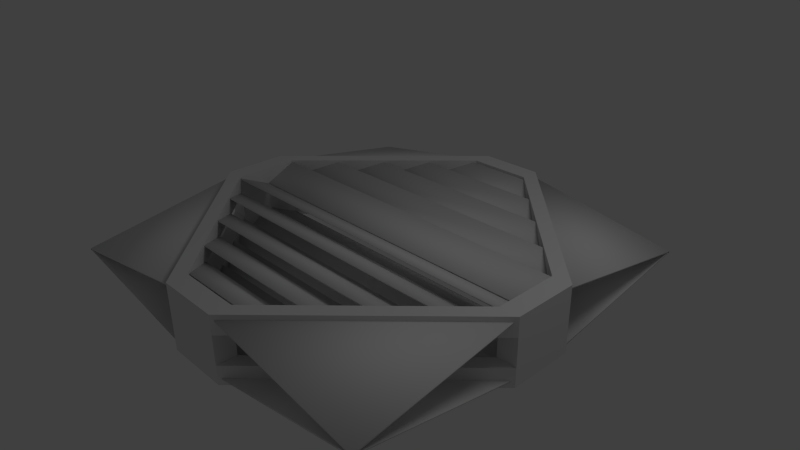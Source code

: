 # Source: pvcell.blend  (saved by Blender 2.58.0; exported with 4.5.12 LTS)
import bpy
from mathutils import Matrix  # noqa: F401  (used for matrix-valued properties, if any)

bpy.ops.wm.read_factory_settings(use_empty=True)
scene = bpy.context.scene
scene.name = 'Scene'

# ---- collections
col_collection_1 = bpy.data.collections.new('Collection 1'); scene.collection.children.link(col_collection_1)

# ---- world
world_world = bpy.data.worlds.new('World'); scene.world = world_world
world_world.color = (0.05088, 0.05088, 0.05088)
world_world.use_sun_shadow = False
world_world.sun_shadow_jitter_overblur = 0.0
world_world.cycles.sampling_method = 'MANUAL'
world_world.cycles.sample_map_resolution = 256

# ---- cameras
cam_camera = bpy.data.cameras.new('Camera')
cam_camera.clip_end = 100.0
cam_camera.lens = 35.0
cam_camera.ortho_scale = 7.314
cam_camera.dof.focus_distance = 0.0
cam_camera.dof.aperture_fstop = 128.0

# ---- lights
light_lamp = bpy.data.lights.new('Lamp', 'POINT')
light_lamp.transmission_factor = 0.0
light_lamp.cutoff_distance = 30.0
light_lamp.energy = 100.0
light_lamp.shadow_buffer_clip_start = 1.001
light_lamp.shadow_soft_size = 1.0
light_lamp.shadow_maximum_resolution = 0.006
light_lamp.use_absolute_resolution = True
light_lamp.cycles.use_multiple_importance_sampling = False

# ---- meshes
me_panel = bpy.data.meshes.new('panel')
me_panel.from_pydata([(-2.964, -0.4352, -0.02558), (-0.3734, -3.026, -0.02558), (-2.964, -3.026, -0.4651), (-2.964, -0.4352, -0.9091), (-0.3734, -3.026, -0.9091), (-2.964, -3.026, -0.4695), (-2.964, -0.4352, -0.9291), (-0.3734, -3.026, -0.9291), (-2.964, -3.026, -0.4895), (-2.964, -0.4352, -0.04558), (-0.3734, -3.026, -0.04558), (-2.964, -3.026, -0.4851), (0.3648, -3.035, -0.02558), (2.956, -0.4437, -0.02558), (2.956, -3.035, -0.4651), (0.3648, -3.035, -0.9091), (2.956, -0.4437, -0.9091), (2.956, -3.035, -0.4695), (0.3648, -3.035, -0.9291), (2.956, -0.4437, -0.9291), (2.956, -3.035, -0.4895), (0.3648, -3.035, -0.04558), (2.956, -0.4437, -0.04558), (2.956, -3.035, -0.4851), (2.964, 0.2945, -0.02558), (0.3734, 2.885, -0.02558), (2.964, 2.885, -0.4651), (2.964, 0.2945, -0.9091), (0.3734, 2.885, -0.9091), (2.964, 2.885, -0.4695), (2.964, 0.2945, -0.9291), (0.3734, 2.885, -0.9291), (2.964, 2.885, -0.4895), (2.964, 0.2945, -0.04558), (0.3734, 2.885, -0.04558), (2.964, 2.885, -0.4851), (-0.3648, 2.894, -0.02558), (-2.956, 0.3031, -0.02558), (-2.956, 2.894, -0.4651), (-0.3648, 2.894, -0.9091), (-2.956, 0.3031, -0.9091), (-2.956, 2.894, -0.4695), (-0.3648, 2.894, -0.9291), (-2.956, 0.3031, -0.9291), (-2.956, 2.894, -0.4895), (-0.3648, 2.894, -0.04558), (-2.956, 0.3031, -0.04558), (-2.956, 2.894, -0.4851), (2.821, 0.454, 0.0), (2.822, -0.046, -0.2319), (-2.954, -0.046, -0.2319), (-2.953, 0.454, 0.0), (2.284, 0.991, 0.0), (2.789, 0.491, -0.2319), (-2.775, 0.491, -0.2319), (-2.269, 0.991, 0.0), (1.807, 1.534, 0.0), (2.283, 1.034, -0.2319), (-2.268, 1.034, -0.2319), (-1.792, 1.534, 0.0), (1.257, 2.071, 0.0), (1.792, 1.571, -0.2319), (-1.792, 1.571, -0.2319), (-1.257, 2.071, 0.0), (0.748, 2.6, 0.0), (1.241, 2.1, -0.2319), (-1.241, 2.1, -0.2319), (-0.748, 2.6, 0.0), (0.7275, -2.719, 0.0), (1.22, -2.219, -0.2319), (-1.261, -2.219, -0.2319), (-0.7684, -2.719, 0.0), (1.237, -2.19, 0.0), (1.772, -1.69, -0.2319), (-1.813, -1.69, -0.2319), (-1.277, -2.19, 0.0), (1.772, -1.653, 0.0), (2.248, -1.153, -0.2319), (-2.303, -1.153, -0.2319), (-1.828, -1.653, 0.0), (2.248, -1.11, 0.0), (2.754, -0.6097, -0.2319), (-2.81, -0.6097, -0.2319), (-2.304, -1.11, 0.0), (2.932, -0.5726, 0.0), (2.934, -0.07262, -0.2319), (-2.843, -0.07262, -0.2319), (-2.841, -0.5726, 0.0), (2.934, -0.07262, -0.2519), (-2.843, -0.07262, -0.2519), (-2.841, -0.5726, -0.02), (2.932, -0.5726, -0.02), (2.754, -0.6097, -0.2519), (-2.81, -0.6097, -0.2519), (-2.304, -1.11, -0.02), (2.248, -1.11, -0.02), (2.248, -1.153, -0.2519), (-2.303, -1.153, -0.2519), (-1.828, -1.653, -0.02), (1.772, -1.653, -0.02), (1.772, -1.69, -0.2519), (-1.813, -1.69, -0.2519), (-1.277, -2.19, -0.02), (1.237, -2.19, -0.02), (1.22, -2.219, -0.2519), (-1.261, -2.219, -0.2519), (-0.7684, -2.719, -0.02), (0.7275, -2.719, -0.02), (-1.241, 2.1, -0.2519), (-0.748, 2.6, -0.02), (0.748, 2.6, -0.02), (1.241, 2.1, -0.2519), (-1.792, 1.571, -0.2519), (-1.257, 2.071, -0.02), (1.257, 2.071, -0.02), (1.792, 1.571, -0.2519), (-2.268, 1.034, -0.2519), (-1.792, 1.534, -0.02), (1.807, 1.534, -0.02), (2.283, 1.034, -0.2519), (-2.775, 0.491, -0.2519), (-2.269, 0.991, -0.02), (2.284, 0.991, -0.02), (2.789, 0.491, -0.2519), (-2.954, -0.046, -0.2519), (-2.953, 0.454, -0.02), (2.821, 0.454, -0.02), (2.822, -0.046, -0.2519), (2.821, 0.454, -0.9412), (2.822, -0.046, -0.7093), (-2.954, -0.046, -0.7093), (-2.953, 0.454, -0.9412), (2.284, 0.991, -0.9412), (2.789, 0.491, -0.7093), (-2.775, 0.491, -0.7093), (-2.269, 0.991, -0.9412), (1.807, 1.534, -0.9412), (2.283, 1.034, -0.7093), (-2.268, 1.034, -0.7093), (-1.792, 1.534, -0.9412), (1.257, 2.071, -0.9412), (1.792, 1.571, -0.7093), (-1.792, 1.571, -0.7093), (-1.257, 2.071, -0.9412), (0.748, 2.6, -0.9412), (1.241, 2.1, -0.7093), (-1.241, 2.1, -0.7093), (-0.748, 2.6, -0.9412), (0.7275, -2.719, -0.9412), (1.22, -2.219, -0.7093), (-1.261, -2.219, -0.7093), (-0.7684, -2.719, -0.9412), (1.237, -2.19, -0.9412), (1.772, -1.69, -0.7093), (-1.813, -1.69, -0.7093), (-1.277, -2.19, -0.9412), (1.772, -1.653, -0.9412), (2.248, -1.153, -0.7093), (-2.303, -1.153, -0.7093), (-1.828, -1.653, -0.9412), (2.248, -1.11, -0.9412), (2.754, -0.6097, -0.7093), (-2.81, -0.6097, -0.7093), (-2.304, -1.11, -0.9412), (2.932, -0.5726, -0.9412), (2.934, -0.07262, -0.7093), (-2.843, -0.07262, -0.7093), (-2.841, -0.5726, -0.9412), (2.934, -0.07262, -0.6893), (-2.843, -0.07262, -0.6893), (-2.841, -0.5726, -0.9212), (2.932, -0.5726, -0.9212), (2.754, -0.6097, -0.6893), (-2.81, -0.6097, -0.6893), (-2.304, -1.11, -0.9212), (2.248, -1.11, -0.9212), (2.248, -1.153, -0.6893), (-2.303, -1.153, -0.6893), (-1.828, -1.653, -0.9212), (1.772, -1.653, -0.9212), (1.772, -1.69, -0.6893), (-1.813, -1.69, -0.6893), (-1.277, -2.19, -0.9212), (1.237, -2.19, -0.9212), (1.22, -2.219, -0.6893), (-1.261, -2.219, -0.6893), (-0.7684, -2.719, -0.9212), (0.7275, -2.719, -0.9212), (-1.241, 2.1, -0.6893), (-0.748, 2.6, -0.9212), (0.748, 2.6, -0.9212), (1.241, 2.1, -0.6893), (-1.792, 1.571, -0.6893), (-1.257, 2.071, -0.9212), (1.257, 2.071, -0.9212), (1.792, 1.571, -0.6893), (-2.268, 1.034, -0.6893), (-1.792, 1.534, -0.9212), (1.807, 1.534, -0.9212), (2.283, 1.034, -0.6893), (-2.775, 0.491, -0.6893), (-2.269, 0.991, -0.9212), (2.284, 0.991, -0.9212), (2.789, 0.491, -0.6893), (-2.954, -0.046, -0.6893), (-2.953, 0.454, -0.9212), (2.821, 0.454, -0.9212), (2.822, -0.046, -0.6893)], [], [(0, 1, 2), (3, 4, 5), (4, 3, 6, 7), (5, 4, 7, 8), (3, 5, 8, 6), (1, 0, 9, 10), (2, 1, 10, 11), (0, 2, 11, 9), (6, 8, 7), (9, 11, 10), (12, 13, 14), (15, 16, 17), (16, 15, 18, 19), (17, 16, 19, 20), (15, 17, 20, 18), (13, 12, 21, 22), (14, 13, 22, 23), (12, 14, 23, 21), (18, 20, 19), (21, 23, 22), (24, 25, 26), (27, 28, 29), (28, 27, 30, 31), (29, 28, 31, 32), (27, 29, 32, 30), (25, 24, 33, 34), (26, 25, 34, 35), (24, 26, 35, 33), (30, 32, 31), (33, 35, 34), (36, 37, 38), (39, 40, 41), (40, 39, 42, 43), (41, 40, 43, 44), (39, 41, 44, 42), (37, 36, 45, 46), (38, 37, 46, 47), (36, 38, 47, 45), (42, 44, 43), (45, 47, 46), (48, 51, 50, 49), (52, 55, 54, 53), (56, 59, 58, 57), (60, 63, 62, 61), (64, 67, 66, 65), (71, 68, 69, 70), (75, 72, 73, 74), (79, 76, 77, 78), (83, 80, 81, 82), (87, 84, 85, 86), (86, 85, 88, 89), (87, 86, 89, 90), (84, 87, 90, 91), (85, 84, 91, 88), (82, 81, 92, 93), (83, 82, 93, 94), (80, 83, 94, 95), (81, 80, 95, 92), (78, 77, 96, 97), (79, 78, 97, 98), (76, 79, 98, 99), (77, 76, 99, 96), (74, 73, 100, 101), (75, 74, 101, 102), (72, 75, 102, 103), (73, 72, 103, 100), (70, 69, 104, 105), (71, 70, 105, 106), (68, 71, 106, 107), (69, 68, 107, 104), (66, 67, 109, 108), (67, 64, 110, 109), (64, 65, 111, 110), (65, 66, 108, 111), (62, 63, 113, 112), (63, 60, 114, 113), (60, 61, 115, 114), (61, 62, 112, 115), (58, 59, 117, 116), (59, 56, 118, 117), (56, 57, 119, 118), (57, 58, 116, 119), (54, 55, 121, 120), (55, 52, 122, 121), (52, 53, 123, 122), (53, 54, 120, 123), (50, 51, 125, 124), (51, 48, 126, 125), (48, 49, 127, 126), (49, 50, 124, 127), (90, 89, 88, 91), (94, 93, 92, 95), (98, 97, 96, 99), (102, 101, 100, 103), (106, 105, 104, 107), (110, 111, 108, 109), (114, 115, 112, 113), (118, 119, 116, 117), (122, 123, 120, 121), (126, 127, 124, 125), (128, 131, 130, 129), (132, 135, 134, 133), (136, 139, 138, 137), (140, 143, 142, 141), (144, 147, 146, 145), (151, 148, 149, 150), (155, 152, 153, 154), (159, 156, 157, 158), (163, 160, 161, 162), (167, 164, 165, 166), (166, 165, 168, 169), (167, 166, 169, 170), (164, 167, 170, 171), (165, 164, 171, 168), (162, 161, 172, 173), (163, 162, 173, 174), (160, 163, 174, 175), (161, 160, 175, 172), (158, 157, 176, 177), (159, 158, 177, 178), (156, 159, 178, 179), (157, 156, 179, 176), (154, 153, 180, 181), (155, 154, 181, 182), (152, 155, 182, 183), (153, 152, 183, 180), (150, 149, 184, 185), (151, 150, 185, 186), (148, 151, 186, 187), (149, 148, 187, 184), (146, 147, 189, 188), (147, 144, 190, 189), (144, 145, 191, 190), (145, 146, 188, 191), (142, 143, 193, 192), (143, 140, 194, 193), (140, 141, 195, 194), (141, 142, 192, 195), (138, 139, 197, 196), (139, 136, 198, 197), (136, 137, 199, 198), (137, 138, 196, 199), (134, 135, 201, 200), (135, 132, 202, 201), (132, 133, 203, 202), (133, 134, 200, 203), (130, 131, 205, 204), (131, 128, 206, 205), (128, 129, 207, 206), (129, 130, 204, 207), (170, 169, 168, 171), (174, 173, 172, 175), (178, 177, 176, 179), (182, 181, 180, 183), (186, 185, 184, 187), (190, 191, 188, 189), (194, 195, 192, 193), (198, 199, 196, 197), (202, 203, 200, 201), (206, 207, 204, 205)])
me_panel.polygons.foreach_set('use_smooth', [True] * 160)
me_panel.use_remesh_preserve_volume = False
me_panel.use_remesh_preserve_attributes = False
me_panel.use_mirror_vertex_groups = False
me_panel.update()
me_structure = bpy.data.meshes.new('structure')
me_structure.from_pydata([(-1.0, 5.4, -1.0), (-1.0, 6.0, -1.0), (1.0, 6.0, -1.0), (1.0, 5.4, -1.0), (-1.0, 5.4, 1.0), (-1.0, 6.0, 1.0), (1.0, 6.0, 1.0), (1.0, 5.4, 1.0), (-1.0, 6.0, -0.4285), (-1.0, 6.0, 0.0), (-1.0, 6.0, 0.4285), (-1.0, 5.4, -0.4285), (-1.0, 5.4, 0.0), (-1.0, 5.4, 0.4285), (1.0, 6.0, -0.4285), (1.0, 6.0, 0.0), (1.0, 6.0, 0.4285), (1.0, 5.4, -0.4285), (1.0, 5.4, 0.0), (1.0, 5.4, 0.4285), (-5.4, 1.0, 0.4285), (-6.0, 1.0, 0.4285), (-5.4, 1.0, 1.0), (-6.0, 1.0, 1.0), (-6.0, 1.0, -0.4285), (-5.4, 1.0, -0.4285), (-5.4, 1.0, -1.0), (-6.0, 1.0, -1.0), (5.4, 1.0, -1.0), (6.0, 1.0, -1.0), (6.0, -1.0, -1.0), (5.4, -1.0, -1.0), (5.4, 1.0, 1.0), (6.0, 1.0, 1.0), (6.0, -1.0, 1.0), (5.4, -1.0, 1.0), (6.0, 1.0, -0.4285), (6.0, 1.0, 0.0), (6.0, 1.0, 0.4285), (5.4, 1.0, -0.4285), (5.4, 1.0, 0.0), (5.4, 1.0, 0.4285), (6.0, -1.0, -0.4285), (6.0, -1.0, 0.0), (6.0, -1.0, 0.4285), (5.4, -1.0, -0.4285), (5.4, -1.0, 0.0), (5.4, -1.0, 0.4285), (1.0, 5.4, 0.4285), (1.0, 6.0, 0.4285), (1.0, 5.4, 1.0), (1.0, 6.0, 1.0), (1.0, 6.0, -0.4285), (1.0, 5.4, -0.4285), (1.0, 5.4, -1.0), (1.0, 6.0, -1.0), (1.0, -5.4, -1.0), (1.0, -6.0, -1.0), (-1.0, -6.0, -1.0), (-1.0, -5.4, -1.0), (1.0, -5.4, 1.0), (1.0, -6.0, 1.0), (-1.0, -6.0, 1.0), (-1.0, -5.4, 1.0), (1.0, -6.0, -0.4285), (1.0, -6.0, 0.0), (1.0, -6.0, 0.4285), (1.0, -5.4, -0.4285), (1.0, -5.4, 0.0), (1.0, -5.4, 0.4285), (-1.0, -6.0, -0.4285), (-1.0, -6.0, 0.0), (-1.0, -6.0, 0.4285), (-1.0, -5.4, -0.4285), (-1.0, -5.4, 0.0), (-1.0, -5.4, 0.4285), (5.4, -1.0, 0.4285), (6.0, -1.0, 0.4285), (5.4, -1.0, 1.0), (6.0, -1.0, 1.0), (6.0, -1.0, -0.4285), (5.4, -1.0, -0.4285), (5.4, -1.0, -1.0), (6.0, -1.0, -1.0), (-5.4, -1.0, -1.0), (-6.0, -1.0, -1.0), (-6.0, 1.0, -1.0), (-5.4, 1.0, -1.0), (-5.4, -1.0, 1.0), (-6.0, -1.0, 1.0), (-6.0, 1.0, 1.0), (-5.4, 1.0, 1.0), (-6.0, -1.0, -0.4285), (-6.0, -1.0, 0.0), (-6.0, -1.0, 0.4285), (-5.4, -1.0, -0.4285), (-5.4, -1.0, 0.0), (-5.4, -1.0, 0.4285), (-6.0, 1.0, -0.4285), (-6.0, 1.0, 0.0), (-6.0, 1.0, 0.4285), (-5.4, 1.0, -0.4285), (-5.4, 1.0, 0.0), (-5.4, 1.0, 0.4285), (-1.0, -5.4, 0.4285), (-1.0, -6.0, 0.4285), (-1.0, -5.4, 1.0), (-1.0, -6.0, 1.0), (-1.0, -6.0, -0.4285), (-1.0, -5.4, -0.4285), (-1.0, -5.4, -1.0), (-1.0, -6.0, -1.0)], [], [(0, 1, 2, 3), (4, 7, 6, 5), (11, 12, 9, 8), (12, 13, 10, 9), (1, 8, 14, 2), (8, 9, 15, 14), (9, 10, 16, 15), (10, 5, 6, 16), (2, 14, 17, 3), (14, 15, 18, 17), (15, 16, 19, 18), (16, 6, 7, 19), (4, 13, 19, 7), (13, 12, 18, 19), (12, 11, 17, 18), (11, 0, 3, 17), (10, 13, 20, 21), (13, 4, 22, 20), (5, 10, 21, 23), (4, 5, 23, 22), (20, 22, 23, 21), (11, 8, 24, 25), (0, 11, 25, 26), (8, 1, 27, 24), (1, 0, 26, 27), (26, 25, 24, 27), (28, 29, 30, 31), (32, 35, 34, 33), (39, 40, 37, 36), (40, 41, 38, 37), (29, 36, 42, 30), (36, 37, 43, 42), (37, 38, 44, 43), (38, 33, 34, 44), (30, 42, 45, 31), (42, 43, 46, 45), (43, 44, 47, 46), (44, 34, 35, 47), (32, 41, 47, 35), (41, 40, 46, 47), (40, 39, 45, 46), (39, 28, 31, 45), (38, 41, 48, 49), (41, 32, 50, 48), (33, 38, 49, 51), (32, 33, 51, 50), (48, 50, 51, 49), (39, 36, 52, 53), (28, 39, 53, 54), (36, 29, 55, 52), (29, 28, 54, 55), (54, 53, 52, 55), (56, 57, 58, 59), (60, 63, 62, 61), (67, 68, 65, 64), (68, 69, 66, 65), (57, 64, 70, 58), (64, 65, 71, 70), (65, 66, 72, 71), (66, 61, 62, 72), (58, 70, 73, 59), (70, 71, 74, 73), (71, 72, 75, 74), (72, 62, 63, 75), (60, 69, 75, 63), (69, 68, 74, 75), (68, 67, 73, 74), (67, 56, 59, 73), (66, 69, 76, 77), (69, 60, 78, 76), (61, 66, 77, 79), (60, 61, 79, 78), (76, 78, 79, 77), (67, 64, 80, 81), (56, 67, 81, 82), (64, 57, 83, 80), (57, 56, 82, 83), (82, 81, 80, 83), (84, 85, 86, 87), (88, 91, 90, 89), (95, 96, 93, 92), (96, 97, 94, 93), (85, 92, 98, 86), (92, 93, 99, 98), (93, 94, 100, 99), (94, 89, 90, 100), (86, 98, 101, 87), (98, 99, 102, 101), (99, 100, 103, 102), (100, 90, 91, 103), (88, 97, 103, 91), (97, 96, 102, 103), (96, 95, 101, 102), (95, 84, 87, 101), (94, 97, 104, 105), (97, 88, 106, 104), (89, 94, 105, 107), (88, 89, 107, 106), (104, 106, 107, 105), (95, 92, 108, 109), (84, 95, 109, 110), (92, 85, 111, 108), (85, 84, 110, 111), (110, 109, 108, 111)])
me_structure.use_remesh_preserve_volume = False
me_structure.use_remesh_preserve_attributes = False
me_structure.use_mirror_vertex_groups = False
me_structure.update()

# ---- objects
ob_panel = bpy.data.objects.new('panel', me_panel)
ob_structure = bpy.data.objects.new('structure', me_structure)
ob_lamp = bpy.data.objects.new('Lamp', light_lamp)
ob_camera = bpy.data.objects.new('Camera', cam_camera)

# ---- transforms, parenting, visibility, modifiers, constraints
ob_panel.location = (0.0, 0.07033, -0.4709)
ob_panel.scale = (1.0, 1.0, -1.0)
ob_panel.lineart.crease_threshold = 0.0
ob_structure.location = (0.0, 0.0, 0.0)
ob_structure.rotation_euler = (0.0, -0.0, 1.571)
ob_structure.scale = (0.5, 0.5, 0.5)
ob_structure.lineart.crease_threshold = 0.0
ob_lamp.location = (4.076, 1.005, 5.904)
ob_lamp.rotation_euler = (0.6503, 0.05522, 1.866)
ob_lamp.lock_rotations_4d = False
ob_lamp.empty_display_type = 'ARROWS'
ob_lamp.color = (0.0, 0.0, 0.0, 0.0)
ob_lamp.lineart.crease_threshold = 0.0
ob_camera.location = (7.481, -6.508, 5.344)
ob_camera.rotation_euler = (1.109, 0.01082, 0.8149)
ob_camera.lock_rotations_4d = False
ob_camera.empty_display_type = 'ARROWS'
ob_camera.color = (0.0, 0.0, 0.0, 0.0)
ob_camera.display_type = 'WIRE'
ob_camera.lineart.crease_threshold = 0.0

# ---- collection membership
col_collection_1.objects.link(ob_panel)
col_collection_1.objects.link(ob_structure)
col_collection_1.objects.link(ob_lamp)
col_collection_1.objects.link(ob_camera)

# ---- scene / render settings (as saved in the file)
scene.camera = ob_camera
scene.frame_start = 1; scene.frame_end = 250; scene.frame_set(1)
scene.render.engine = 'BLENDER_EEVEE_NEXT'
scene.render.image_settings.color_mode = 'RGB'
scene.render.image_settings.compression = 90
scene.render.resolution_percentage = 50
scene.render.dither_intensity = 0.0
scene.render.bake_margin = 2
scene.render.bake_bias = 0.0
scene.cycles.use_denoising = False
scene.cycles.samples = 10
scene.cycles.sampling_pattern = 'TABULATED_SOBOL'
scene.cycles.light_sampling_threshold = 0.0
scene.cycles.use_adaptive_sampling = False
scene.cycles.use_light_tree = False
scene.cycles.blur_glossy = 0.0
scene.cycles.volume_bounces = 1
scene.cycles.pixel_filter_type = 'GAUSSIAN'
scene.cycles.sample_clamp_indirect = 0.0
scene.view_settings.view_transform = 'Standard'
bpy.context.view_layer.update()
